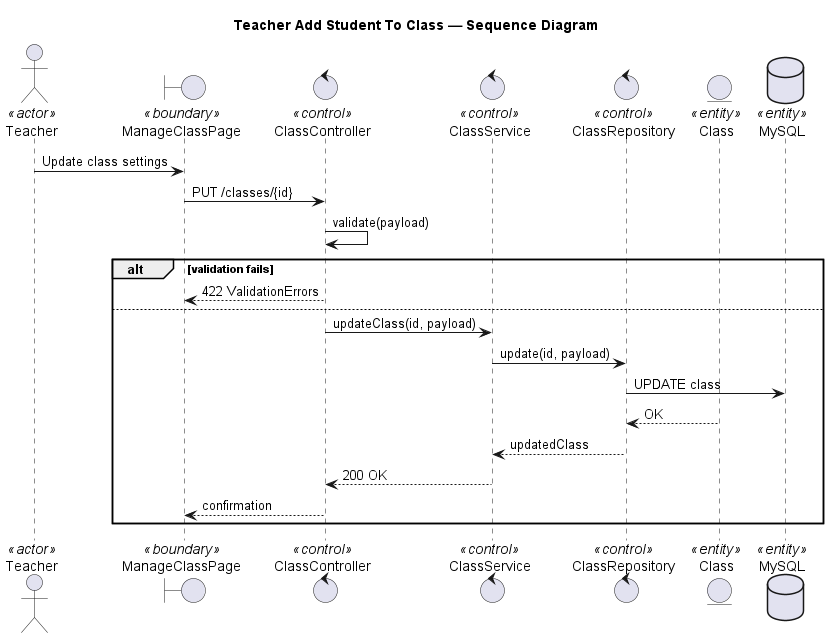

The diagram above was rendered by PlantUML. Its source (embedded in the PNG):
@startuml add student to class
title Teacher Add Student To Class — Sequence Diagram

actor Teacher <<actor>>
boundary "ManageClassPage" as UI <<boundary>>
control "ClassController" as Controller <<control>>
control "ClassService" as Service <<control>>
control "ClassRepository" as Repository <<control>>
entity "Class" as ClassModel <<entity>>
database "MySQL" as DB <<entity>>

Teacher -> UI: Update class settings
UI -> Controller: PUT /classes/{id}
Controller -> Controller: validate(payload)
alt validation fails
	Controller --> UI: 422 ValidationErrors
else
	Controller -> Service: updateClass(id, payload)
	Service -> Repository: update(id, payload)
	Repository -> DB: UPDATE class
	ClassModel --> Repository: OK
	Repository --> Service: updatedClass
	Service --> Controller: 200 OK
	Controller --> UI: confirmation
end

@enduml